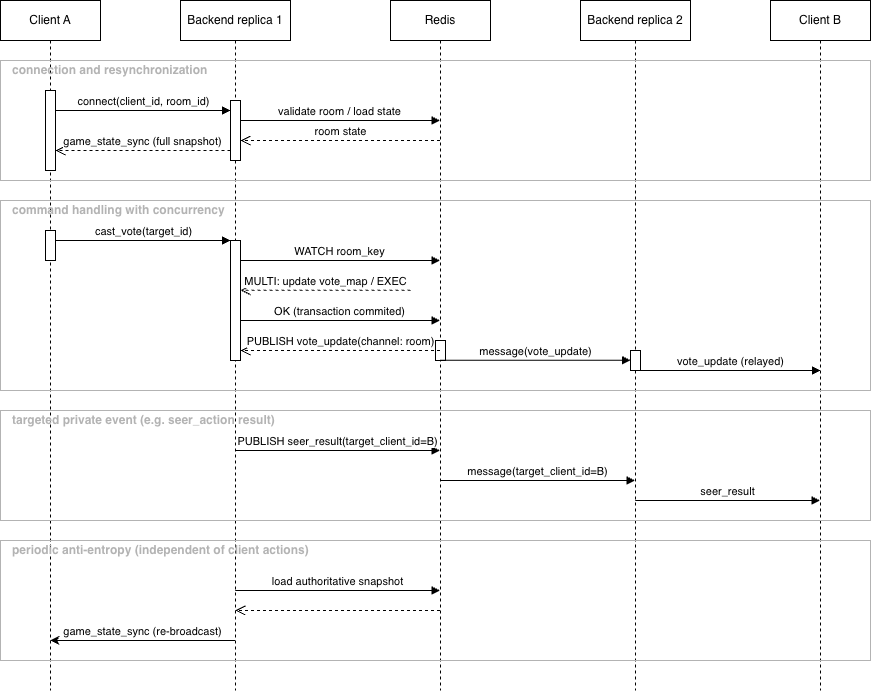

The diagram above was exported from draw.io. Its source (the exported page's mxGraphModel, read from the mxfile embedded in the PNG):
<mxGraphModel dx="983" dy="568" grid="1" gridSize="10" guides="1" tooltips="1" connect="1" arrows="1" fold="1" page="1" pageScale="1" pageWidth="850" pageHeight="1100" math="0" shadow="0">
  <root>
    <mxCell id="0" />
    <mxCell id="1" parent="0" />
    <mxCell id="aM9ryv3xv72pqoxQDRHE-1" parent="1" style="shape=umlLifeline;perimeter=lifelinePerimeter;whiteSpace=wrap;html=1;container=0;dropTarget=0;collapsible=0;recursiveResize=0;outlineConnect=0;portConstraint=eastwest;newEdgeStyle={&quot;edgeStyle&quot;:&quot;elbowEdgeStyle&quot;,&quot;elbow&quot;:&quot;vertical&quot;,&quot;curved&quot;:0,&quot;rounded&quot;:0};" value="Client A" vertex="1">
      <mxGeometry height="690" width="100" x="40" y="40" as="geometry" />
    </mxCell>
    <mxCell id="aM9ryv3xv72pqoxQDRHE-2" parent="aM9ryv3xv72pqoxQDRHE-1" style="html=1;points=[];perimeter=orthogonalPerimeter;outlineConnect=0;targetShapes=umlLifeline;portConstraint=eastwest;newEdgeStyle={&quot;edgeStyle&quot;:&quot;elbowEdgeStyle&quot;,&quot;elbow&quot;:&quot;vertical&quot;,&quot;curved&quot;:0,&quot;rounded&quot;:0};" value="" vertex="1">
      <mxGeometry height="80" width="10" x="45" y="90" as="geometry" />
    </mxCell>
    <mxCell id="aM9ryv3xv72pqoxQDRHE-5" parent="1" style="shape=umlLifeline;perimeter=lifelinePerimeter;whiteSpace=wrap;html=1;container=0;dropTarget=0;collapsible=0;recursiveResize=0;outlineConnect=0;portConstraint=eastwest;newEdgeStyle={&quot;edgeStyle&quot;:&quot;elbowEdgeStyle&quot;,&quot;elbow&quot;:&quot;vertical&quot;,&quot;curved&quot;:0,&quot;rounded&quot;:0};" value="Backend replica 1" vertex="1">
      <mxGeometry height="690" width="110" x="220" y="40" as="geometry" />
    </mxCell>
    <mxCell id="aM9ryv3xv72pqoxQDRHE-6" parent="aM9ryv3xv72pqoxQDRHE-5" style="html=1;points=[];perimeter=orthogonalPerimeter;outlineConnect=0;targetShapes=umlLifeline;portConstraint=eastwest;newEdgeStyle={&quot;edgeStyle&quot;:&quot;elbowEdgeStyle&quot;,&quot;elbow&quot;:&quot;vertical&quot;,&quot;curved&quot;:0,&quot;rounded&quot;:0};" value="" vertex="1">
      <mxGeometry height="60" width="10" x="50" y="100" as="geometry" />
    </mxCell>
    <mxCell id="aM9ryv3xv72pqoxQDRHE-7" edge="1" parent="1" source="aM9ryv3xv72pqoxQDRHE-2" style="html=1;verticalAlign=bottom;endArrow=block;edgeStyle=elbowEdgeStyle;elbow=vertical;curved=0;rounded=0;" target="aM9ryv3xv72pqoxQDRHE-6" value="connect(client_id, room_id)">
      <mxGeometry relative="1" x="-0.002" as="geometry">
        <mxPoint as="offset" />
        <Array as="points">
          <mxPoint x="175" y="150" />
        </Array>
        <mxPoint x="100" y="150" as="sourcePoint" />
        <mxPoint x="260" y="150" as="targetPoint" />
      </mxGeometry>
    </mxCell>
    <mxCell id="aM9ryv3xv72pqoxQDRHE-8" edge="1" parent="1" source="aM9ryv3xv72pqoxQDRHE-6" style="html=1;verticalAlign=bottom;endArrow=open;dashed=1;endSize=8;edgeStyle=elbowEdgeStyle;elbow=vertical;curved=0;rounded=0;" target="aM9ryv3xv72pqoxQDRHE-2" value="game_state_sync (full snapshot)">
      <mxGeometry relative="1" as="geometry">
        <Array as="points">
          <mxPoint x="185" y="190" />
        </Array>
        <mxPoint x="260" y="190" as="sourcePoint" />
        <mxPoint x="100" y="190" as="targetPoint" />
      </mxGeometry>
    </mxCell>
    <mxCell id="SuhBawp0iIk9QA3aaaSZ-4" parent="1" style="shape=umlLifeline;perimeter=lifelinePerimeter;whiteSpace=wrap;html=1;container=0;dropTarget=0;collapsible=0;recursiveResize=0;outlineConnect=0;portConstraint=eastwest;newEdgeStyle={&quot;edgeStyle&quot;:&quot;elbowEdgeStyle&quot;,&quot;elbow&quot;:&quot;vertical&quot;,&quot;curved&quot;:0,&quot;rounded&quot;:0};" value="Redis" vertex="1">
      <mxGeometry height="690" width="100" x="430" y="40" as="geometry" />
    </mxCell>
    <mxCell id="SuhBawp0iIk9QA3aaaSZ-26" parent="SuhBawp0iIk9QA3aaaSZ-4" style="html=1;points=[];perimeter=orthogonalPerimeter;outlineConnect=0;targetShapes=umlLifeline;portConstraint=eastwest;newEdgeStyle={&quot;edgeStyle&quot;:&quot;elbowEdgeStyle&quot;,&quot;elbow&quot;:&quot;vertical&quot;,&quot;curved&quot;:0,&quot;rounded&quot;:0};" value="" vertex="1">
      <mxGeometry height="20" width="10" x="45" y="340" as="geometry" />
    </mxCell>
    <mxCell id="SuhBawp0iIk9QA3aaaSZ-6" parent="1" style="shape=umlLifeline;perimeter=lifelinePerimeter;whiteSpace=wrap;html=1;container=0;dropTarget=0;collapsible=0;recursiveResize=0;outlineConnect=0;portConstraint=eastwest;newEdgeStyle={&quot;edgeStyle&quot;:&quot;elbowEdgeStyle&quot;,&quot;elbow&quot;:&quot;vertical&quot;,&quot;curved&quot;:0,&quot;rounded&quot;:0};" value="Backend replica 2" vertex="1">
      <mxGeometry height="690" width="110" x="620" y="40" as="geometry" />
    </mxCell>
    <mxCell id="SuhBawp0iIk9QA3aaaSZ-8" parent="1" style="shape=umlLifeline;perimeter=lifelinePerimeter;whiteSpace=wrap;html=1;container=0;dropTarget=0;collapsible=0;recursiveResize=0;outlineConnect=0;portConstraint=eastwest;newEdgeStyle={&quot;edgeStyle&quot;:&quot;elbowEdgeStyle&quot;,&quot;elbow&quot;:&quot;vertical&quot;,&quot;curved&quot;:0,&quot;rounded&quot;:0};" value="Client B" vertex="1">
      <mxGeometry height="690" width="100" x="810" y="40" as="geometry" />
    </mxCell>
    <mxCell id="SuhBawp0iIk9QA3aaaSZ-10" edge="1" parent="1" source="aM9ryv3xv72pqoxQDRHE-6" style="html=1;verticalAlign=bottom;endArrow=block;edgeStyle=elbowEdgeStyle;elbow=vertical;curved=0;rounded=0;" target="SuhBawp0iIk9QA3aaaSZ-4" value="validate room / load state">
      <mxGeometry relative="1" x="-0.002" as="geometry">
        <mxPoint as="offset" />
        <Array as="points">
          <mxPoint x="365" y="160" />
        </Array>
        <mxPoint x="290" y="160" as="sourcePoint" />
        <mxPoint x="450" y="160" as="targetPoint" />
      </mxGeometry>
    </mxCell>
    <mxCell id="SuhBawp0iIk9QA3aaaSZ-11" edge="1" parent="1" source="SuhBawp0iIk9QA3aaaSZ-4" style="html=1;verticalAlign=bottom;endArrow=open;dashed=1;endSize=8;edgeStyle=elbowEdgeStyle;elbow=vertical;curved=0;rounded=0;" target="aM9ryv3xv72pqoxQDRHE-6" value="room state">
      <mxGeometry relative="1" as="geometry">
        <mxPoint as="offset" />
        <Array as="points">
          <mxPoint x="365" y="180" />
        </Array>
        <mxPoint x="450" y="180" as="sourcePoint" />
        <mxPoint x="290" y="180" as="targetPoint" />
      </mxGeometry>
    </mxCell>
    <mxCell id="SuhBawp0iIk9QA3aaaSZ-13" parent="1" style="text;html=1;whiteSpace=wrap;strokeColor=none;fillColor=none;align=left;verticalAlign=middle;rounded=0;" value="&lt;font style=&quot;color: rgb(179, 179, 179);&quot;&gt;&lt;b&gt;connection and resynchronization&lt;/b&gt;&lt;/font&gt;" vertex="1">
      <mxGeometry height="20" width="210" x="50" y="100" as="geometry" />
    </mxCell>
    <mxCell id="SuhBawp0iIk9QA3aaaSZ-16" parent="1" style="html=1;points=[];perimeter=orthogonalPerimeter;outlineConnect=0;targetShapes=umlLifeline;portConstraint=eastwest;newEdgeStyle={&quot;edgeStyle&quot;:&quot;elbowEdgeStyle&quot;,&quot;elbow&quot;:&quot;vertical&quot;,&quot;curved&quot;:0,&quot;rounded&quot;:0};" value="" vertex="1">
      <mxGeometry height="30" width="10" x="85" y="270" as="geometry" />
    </mxCell>
    <mxCell id="SuhBawp0iIk9QA3aaaSZ-17" parent="1" style="html=1;points=[];perimeter=orthogonalPerimeter;outlineConnect=0;targetShapes=umlLifeline;portConstraint=eastwest;newEdgeStyle={&quot;edgeStyle&quot;:&quot;elbowEdgeStyle&quot;,&quot;elbow&quot;:&quot;vertical&quot;,&quot;curved&quot;:0,&quot;rounded&quot;:0};" value="" vertex="1">
      <mxGeometry height="120" width="10" x="270" y="280" as="geometry" />
    </mxCell>
    <mxCell id="SuhBawp0iIk9QA3aaaSZ-18" edge="1" parent="1" source="SuhBawp0iIk9QA3aaaSZ-16" style="html=1;verticalAlign=bottom;endArrow=block;edgeStyle=elbowEdgeStyle;elbow=vertical;curved=0;rounded=0;" target="SuhBawp0iIk9QA3aaaSZ-17" value="cast_vote(target_id)">
      <mxGeometry relative="1" x="-0.002" as="geometry">
        <mxPoint as="offset" />
        <Array as="points">
          <mxPoint x="175" y="280" />
        </Array>
        <mxPoint x="100" y="280" as="sourcePoint" />
        <mxPoint x="260" y="280" as="targetPoint" />
      </mxGeometry>
    </mxCell>
    <mxCell id="SuhBawp0iIk9QA3aaaSZ-20" edge="1" parent="1" source="SuhBawp0iIk9QA3aaaSZ-17" style="html=1;verticalAlign=bottom;endArrow=block;edgeStyle=elbowEdgeStyle;elbow=vertical;curved=0;rounded=0;" target="SuhBawp0iIk9QA3aaaSZ-4" value="WATCH room_key">
      <mxGeometry relative="1" x="-0.002" as="geometry">
        <mxPoint as="offset" />
        <Array as="points">
          <mxPoint x="365" y="300" />
        </Array>
        <mxPoint x="290" y="300" as="sourcePoint" />
        <mxPoint x="450" y="300" as="targetPoint" />
      </mxGeometry>
    </mxCell>
    <mxCell id="SuhBawp0iIk9QA3aaaSZ-21" edge="1" parent="1" style="html=1;verticalAlign=bottom;endArrow=open;dashed=1;endSize=8;edgeStyle=elbowEdgeStyle;elbow=vertical;curved=0;rounded=0;" target="SuhBawp0iIk9QA3aaaSZ-17" value="MULTI: update vote_map / EXEC">
      <mxGeometry relative="1" as="geometry">
        <mxPoint as="offset" />
        <Array as="points">
          <mxPoint x="365" y="329.8" />
        </Array>
        <mxPoint x="450" y="329.8" as="sourcePoint" />
        <mxPoint x="290" y="329.8" as="targetPoint" />
      </mxGeometry>
    </mxCell>
    <mxCell id="SuhBawp0iIk9QA3aaaSZ-22" parent="1" style="text;html=1;whiteSpace=wrap;strokeColor=none;fillColor=none;align=left;verticalAlign=middle;rounded=0;" value="&lt;font style=&quot;color: rgb(179, 179, 179);&quot;&gt;&lt;b&gt;command handling with concurrency&lt;/b&gt;&lt;/font&gt;" vertex="1">
      <mxGeometry height="20" width="240" x="50" y="240" as="geometry" />
    </mxCell>
    <mxCell id="SuhBawp0iIk9QA3aaaSZ-24" edge="1" parent="1" source="SuhBawp0iIk9QA3aaaSZ-17" style="html=1;verticalAlign=bottom;endArrow=block;edgeStyle=elbowEdgeStyle;elbow=vertical;curved=0;rounded=0;" target="SuhBawp0iIk9QA3aaaSZ-4" value="OK (transaction commited)">
      <mxGeometry relative="1" x="-0.002" as="geometry">
        <mxPoint as="offset" />
        <Array as="points">
          <mxPoint x="365" y="360" />
        </Array>
        <mxPoint x="290" y="360" as="sourcePoint" />
        <mxPoint x="450" y="360" as="targetPoint" />
      </mxGeometry>
    </mxCell>
    <mxCell id="SuhBawp0iIk9QA3aaaSZ-25" edge="1" parent="1" source="SuhBawp0iIk9QA3aaaSZ-4" style="html=1;verticalAlign=bottom;endArrow=open;dashed=1;endSize=8;edgeStyle=elbowEdgeStyle;elbow=vertical;curved=0;rounded=0;" target="SuhBawp0iIk9QA3aaaSZ-17" value="PUBLISH vote_update(channel: room)">
      <mxGeometry relative="1" as="geometry">
        <mxPoint as="offset" />
        <Array as="points">
          <mxPoint x="365" y="390" />
        </Array>
        <mxPoint x="450" y="390" as="sourcePoint" />
        <mxPoint x="290" y="390" as="targetPoint" />
      </mxGeometry>
    </mxCell>
    <mxCell id="SuhBawp0iIk9QA3aaaSZ-27" edge="1" parent="1" style="html=1;verticalAlign=bottom;endArrow=block;edgeStyle=elbowEdgeStyle;elbow=vertical;curved=0;rounded=0;" value="message(vote_update)">
      <mxGeometry relative="1" x="-0.002" as="geometry">
        <mxPoint as="offset" />
        <Array as="points">
          <mxPoint x="575" y="399.8" />
        </Array>
        <mxPoint x="480.0999999999999" y="399.8" as="sourcePoint" />
        <mxPoint x="670" y="399.8" as="targetPoint" />
      </mxGeometry>
    </mxCell>
    <mxCell id="SuhBawp0iIk9QA3aaaSZ-28" parent="1" style="html=1;points=[];perimeter=orthogonalPerimeter;outlineConnect=0;targetShapes=umlLifeline;portConstraint=eastwest;newEdgeStyle={&quot;edgeStyle&quot;:&quot;elbowEdgeStyle&quot;,&quot;elbow&quot;:&quot;vertical&quot;,&quot;curved&quot;:0,&quot;rounded&quot;:0};" value="" vertex="1">
      <mxGeometry height="20" width="10" x="670" y="390" as="geometry" />
    </mxCell>
    <mxCell id="SuhBawp0iIk9QA3aaaSZ-29" edge="1" parent="1" style="html=1;verticalAlign=bottom;endArrow=block;edgeStyle=elbowEdgeStyle;elbow=vertical;curved=0;rounded=0;" value="vote_update (relayed)">
      <mxGeometry relative="1" x="-0.002" as="geometry">
        <mxPoint as="offset" />
        <Array as="points">
          <mxPoint x="860" y="410" />
        </Array>
        <mxPoint x="680" y="410" as="sourcePoint" />
        <mxPoint x="859.5" y="410" as="targetPoint" />
      </mxGeometry>
    </mxCell>
    <mxCell id="SuhBawp0iIk9QA3aaaSZ-69" parent="1" style="text;html=1;whiteSpace=wrap;strokeColor=none;fillColor=none;align=left;verticalAlign=middle;rounded=0;" value="&lt;font style=&quot;color: rgb(179, 179, 179);&quot;&gt;&lt;b&gt;targeted private event (e.g. seer_action result)&lt;/b&gt;&lt;/font&gt;" vertex="1">
      <mxGeometry height="20" width="270" x="50" y="450" as="geometry" />
    </mxCell>
    <mxCell id="SuhBawp0iIk9QA3aaaSZ-70" edge="1" parent="1" source="aM9ryv3xv72pqoxQDRHE-5" style="html=1;verticalAlign=bottom;endArrow=block;edgeStyle=elbowEdgeStyle;elbow=vertical;curved=0;rounded=0;" target="SuhBawp0iIk9QA3aaaSZ-4" value="PUBLISH seer_result(target_client_id=B)">
      <mxGeometry relative="1" x="-0.002" as="geometry">
        <mxPoint as="offset" />
        <Array as="points">
          <mxPoint x="365" y="490" />
        </Array>
        <mxPoint x="290" y="490" as="sourcePoint" />
        <mxPoint x="450" y="490" as="targetPoint" />
      </mxGeometry>
    </mxCell>
    <mxCell id="SuhBawp0iIk9QA3aaaSZ-71" edge="1" parent="1" style="html=1;verticalAlign=bottom;endArrow=block;edgeStyle=elbowEdgeStyle;elbow=vertical;curved=0;rounded=0;" target="SuhBawp0iIk9QA3aaaSZ-6" value="message(target_client_id=B)">
      <mxGeometry relative="1" x="-0.0001" as="geometry">
        <mxPoint as="offset" />
        <Array as="points">
          <mxPoint x="570" y="520" />
        </Array>
        <mxPoint x="480" y="520" as="sourcePoint" />
        <mxPoint x="680" y="520" as="targetPoint" />
      </mxGeometry>
    </mxCell>
    <mxCell id="SuhBawp0iIk9QA3aaaSZ-72" edge="1" parent="1" source="SuhBawp0iIk9QA3aaaSZ-6" style="html=1;verticalAlign=bottom;endArrow=block;edgeStyle=elbowEdgeStyle;elbow=vertical;curved=0;rounded=0;" target="SuhBawp0iIk9QA3aaaSZ-8" value="seer_result">
      <mxGeometry relative="1" x="-0.0001" as="geometry">
        <mxPoint as="offset" />
        <Array as="points">
          <mxPoint x="760" y="540" />
        </Array>
        <mxPoint x="680" y="540" as="sourcePoint" />
        <mxPoint x="860" y="540" as="targetPoint" />
      </mxGeometry>
    </mxCell>
    <mxCell id="SuhBawp0iIk9QA3aaaSZ-73" parent="1" style="text;html=1;whiteSpace=wrap;strokeColor=none;fillColor=none;align=left;verticalAlign=middle;rounded=0;" value="&lt;font style=&quot;color: rgb(179, 179, 179);&quot;&gt;&lt;b&gt;periodic anti-entropy (independent of client actions)&lt;/b&gt;&lt;/font&gt;" vertex="1">
      <mxGeometry height="20" width="300" x="50" y="580" as="geometry" />
    </mxCell>
    <mxCell id="SuhBawp0iIk9QA3aaaSZ-74" edge="1" parent="1" style="html=1;verticalAlign=bottom;endArrow=none;edgeStyle=elbowEdgeStyle;elbow=vertical;curved=0;rounded=0;endFill=0;startArrow=classic;startFill=1;" value="game_state_sync (re-broadcast)">
      <mxGeometry relative="1" x="-0.002" as="geometry">
        <mxPoint as="offset" />
        <Array as="points">
          <mxPoint x="172.69" y="680" />
        </Array>
        <mxPoint x="89.81034482758605" y="680" as="sourcePoint" />
        <mxPoint x="274.5" y="680" as="targetPoint" />
      </mxGeometry>
    </mxCell>
    <mxCell id="SuhBawp0iIk9QA3aaaSZ-75" edge="1" parent="1" style="html=1;verticalAlign=bottom;endArrow=block;edgeStyle=elbowEdgeStyle;elbow=vertical;curved=0;rounded=0;" value="load authoritative snapshot">
      <mxGeometry relative="1" x="-0.002" as="geometry">
        <mxPoint as="offset" />
        <Array as="points">
          <mxPoint x="370" y="630" />
        </Array>
        <mxPoint x="274.81034482758605" y="630" as="sourcePoint" />
        <mxPoint x="479.5" y="630" as="targetPoint" />
      </mxGeometry>
    </mxCell>
    <mxCell id="SuhBawp0iIk9QA3aaaSZ-76" edge="1" parent="1" style="html=1;verticalAlign=bottom;endArrow=open;dashed=1;endSize=8;edgeStyle=elbowEdgeStyle;elbow=vertical;curved=0;rounded=0;" value="">
      <mxGeometry relative="1" as="geometry">
        <mxPoint as="offset" />
        <Array as="points">
          <mxPoint x="360.19" y="650" />
        </Array>
        <mxPoint x="479.5" y="650" as="sourcePoint" />
        <mxPoint x="274.81034482758605" y="650" as="targetPoint" />
      </mxGeometry>
    </mxCell>
    <mxCell id="SuhBawp0iIk9QA3aaaSZ-77" parent="1" style="rounded=0;whiteSpace=wrap;html=1;fillColor=none;strokeColor=#B3B3B3;" value="" vertex="1">
      <mxGeometry height="120" width="870" x="40" y="100" as="geometry" />
    </mxCell>
    <mxCell id="SuhBawp0iIk9QA3aaaSZ-78" parent="1" style="rounded=0;whiteSpace=wrap;html=1;fillColor=none;strokeColor=#B3B3B3;" value="" vertex="1">
      <mxGeometry height="190" width="870" x="40" y="240" as="geometry" />
    </mxCell>
    <mxCell id="SuhBawp0iIk9QA3aaaSZ-81" parent="1" style="rounded=0;whiteSpace=wrap;html=1;fillColor=none;strokeColor=#B3B3B3;" value="" vertex="1">
      <mxGeometry height="110" width="870" x="40" y="450" as="geometry" />
    </mxCell>
    <mxCell id="SuhBawp0iIk9QA3aaaSZ-82" parent="1" style="rounded=0;whiteSpace=wrap;html=1;fillColor=none;strokeColor=#B3B3B3;" value="" vertex="1">
      <mxGeometry height="120" width="870" x="40" y="580" as="geometry" />
    </mxCell>
  </root>
</mxGraphModel>